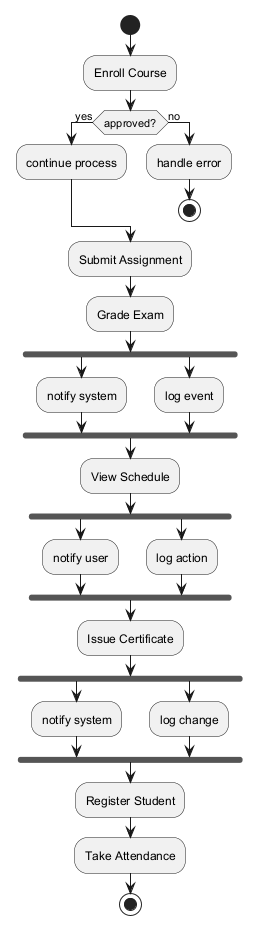

The diagram above was rendered by PlantUML. Its source (embedded in the PNG):
@startuml
skinparam backgroundColor #FFFFFF
skinparam classBackgroundColor #F3E5F5
skinparam classBorderColor #6A1B9A
start
:Enroll Course;
if (approved?) then (yes)
:continue process;
else (no)
:handle error;
stop
endif
:Submit Assignment;
:Grade Exam;
fork
:notify system;
fork again
:log event;
end fork
:View Schedule;
fork
:notify user;
fork again
:log action;
end fork
:Issue Certificate;
fork
:notify system;
fork again
:log change;
end fork
:Register Student;
:Take Attendance;
stop
@enduml